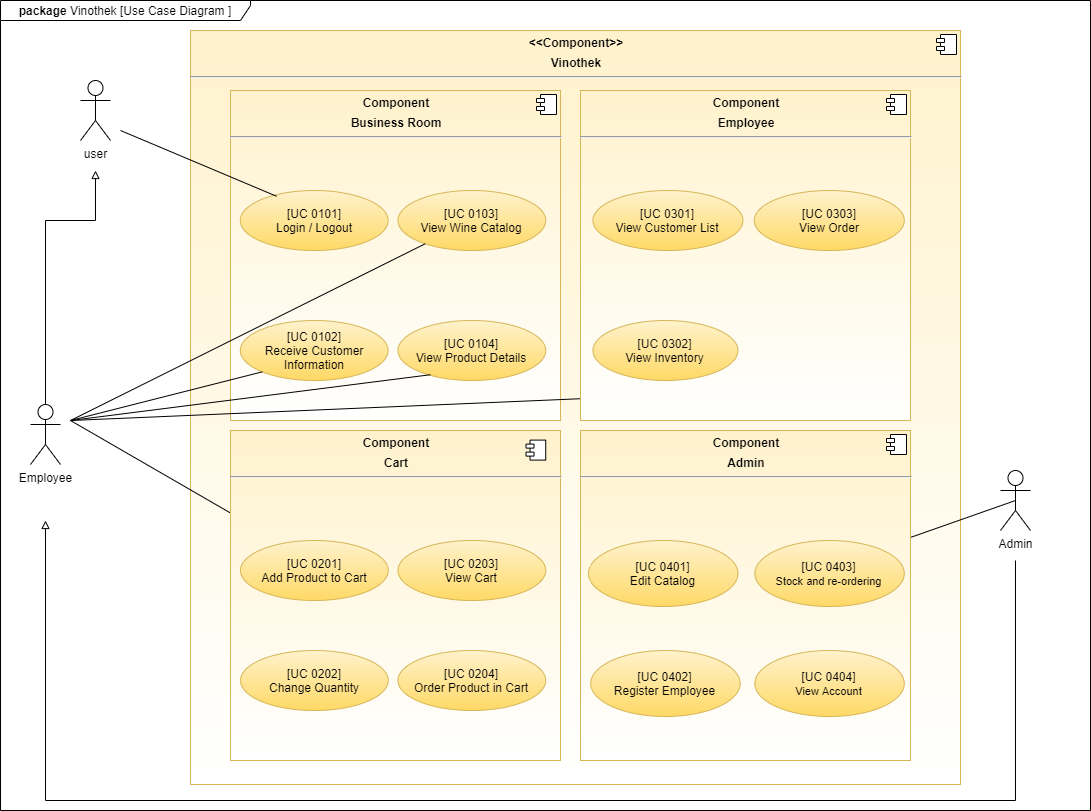

The diagram above was exported from draw.io. Its source (the exported page's mxGraphModel, read from the mxfile embedded in the PNG):
<mxGraphModel dx="524" dy="521" grid="1" gridSize="10" guides="1" tooltips="1" connect="1" arrows="1" fold="1" page="1" pageScale="1" pageWidth="1100" pageHeight="850" math="0" shadow="0">
  <root>
    <mxCell id="0" />
    <mxCell id="1" parent="0" />
    <mxCell id="wzvxxmHAcNTUoRTeqQeI-1" value="&lt;b&gt;package &lt;/b&gt;Vinothek [Use Case Diagram ]" style="shape=umlFrame;whiteSpace=wrap;html=1;width=250;height=20;" parent="1" vertex="1">
      <mxGeometry x="5" y="20" width="1090" height="810" as="geometry" />
    </mxCell>
    <mxCell id="wzvxxmHAcNTUoRTeqQeI-2" value="&lt;p style=&quot;margin: 0px ; margin-top: 6px ; text-align: center&quot;&gt;&lt;b&gt;&amp;lt;&amp;lt;Component&amp;gt;&amp;gt;&lt;/b&gt;&lt;/p&gt;&lt;p style=&quot;margin: 0px ; margin-top: 6px ; text-align: center&quot;&gt;&lt;b&gt;Vinothek&lt;/b&gt;&lt;/p&gt;&lt;hr&gt;&lt;p style=&quot;margin: 0px ; margin-left: 8px&quot;&gt;&lt;br&gt;&lt;/p&gt;" style="align=left;overflow=fill;html=1;dropTarget=0;fillColor=#fff2cc;strokeColor=#d6b656;gradientColor=#ffffff;" parent="1" vertex="1">
      <mxGeometry x="195" y="50" width="770" height="754" as="geometry" />
    </mxCell>
    <mxCell id="wzvxxmHAcNTUoRTeqQeI-3" value="" style="shape=component;jettyWidth=8;jettyHeight=4;" parent="wzvxxmHAcNTUoRTeqQeI-2" vertex="1">
      <mxGeometry x="1" width="20" height="20" relative="1" as="geometry">
        <mxPoint x="-24" y="4" as="offset" />
      </mxGeometry>
    </mxCell>
    <mxCell id="wzvxxmHAcNTUoRTeqQeI-4" value="user" style="shape=umlActor;verticalLabelPosition=bottom;verticalAlign=top;html=1;" parent="1" vertex="1">
      <mxGeometry x="85" y="100" width="30" height="60" as="geometry" />
    </mxCell>
    <mxCell id="wzvxxmHAcNTUoRTeqQeI-5" style="edgeStyle=orthogonalEdgeStyle;rounded=0;orthogonalLoop=1;jettySize=auto;html=1;endArrow=block;endFill=0;" parent="1" source="wzvxxmHAcNTUoRTeqQeI-8" edge="1">
      <mxGeometry relative="1" as="geometry">
        <mxPoint x="100" y="190" as="targetPoint" />
        <Array as="points">
          <mxPoint x="50" y="240" />
          <mxPoint x="100" y="240" />
        </Array>
      </mxGeometry>
    </mxCell>
    <mxCell id="wzvxxmHAcNTUoRTeqQeI-6" value="Admin" style="shape=umlActor;verticalLabelPosition=bottom;verticalAlign=top;html=1;" parent="1" vertex="1">
      <mxGeometry x="1005" y="490" width="30" height="60" as="geometry" />
    </mxCell>
    <mxCell id="wzvxxmHAcNTUoRTeqQeI-7" value="" style="endArrow=none;html=1;entryX=0.5;entryY=0.5;entryDx=0;entryDy=0;entryPerimeter=0;" parent="1" source="wzvxxmHAcNTUoRTeqQeI-28" target="wzvxxmHAcNTUoRTeqQeI-6" edge="1">
      <mxGeometry width="50" height="50" relative="1" as="geometry">
        <mxPoint x="455" y="540" as="sourcePoint" />
        <mxPoint x="505" y="490" as="targetPoint" />
      </mxGeometry>
    </mxCell>
    <mxCell id="wzvxxmHAcNTUoRTeqQeI-8" value="Employee" style="shape=umlActor;verticalLabelPosition=bottom;verticalAlign=top;html=1;" parent="1" vertex="1">
      <mxGeometry x="35" y="424" width="30" height="60" as="geometry" />
    </mxCell>
    <mxCell id="wzvxxmHAcNTUoRTeqQeI-9" style="edgeStyle=orthogonalEdgeStyle;rounded=0;orthogonalLoop=1;jettySize=auto;html=1;startArrow=none;startFill=0;endArrow=block;endFill=0;" parent="1" edge="1">
      <mxGeometry relative="1" as="geometry">
        <mxPoint x="1020" y="580" as="sourcePoint" />
        <mxPoint x="50" y="540" as="targetPoint" />
        <Array as="points">
          <mxPoint x="1020" y="820" />
          <mxPoint x="50" y="820" />
        </Array>
      </mxGeometry>
    </mxCell>
    <mxCell id="wzvxxmHAcNTUoRTeqQeI-10" value="" style="endArrow=none;html=1;entryX=0;entryY=0.25;entryDx=0;entryDy=0;" parent="1" target="wzvxxmHAcNTUoRTeqQeI-36" edge="1">
      <mxGeometry width="50" height="50" relative="1" as="geometry">
        <mxPoint x="75" y="440" as="sourcePoint" />
        <mxPoint x="515" y="380" as="targetPoint" />
      </mxGeometry>
    </mxCell>
    <mxCell id="wzvxxmHAcNTUoRTeqQeI-11" value="" style="group;fillColor=#fff2cc;strokeColor=#d6b656;" parent="1" vertex="1" connectable="0">
      <mxGeometry x="235" y="110" width="330" height="330" as="geometry" />
    </mxCell>
    <mxCell id="wzvxxmHAcNTUoRTeqQeI-12" value="" style="group" parent="wzvxxmHAcNTUoRTeqQeI-11" vertex="1" connectable="0">
      <mxGeometry width="330" height="330" as="geometry" />
    </mxCell>
    <mxCell id="wzvxxmHAcNTUoRTeqQeI-13" value="&lt;p style=&quot;margin: 0px ; margin-top: 6px ; text-align: center&quot;&gt;&lt;b&gt;Component&lt;/b&gt;&lt;/p&gt;&lt;p style=&quot;margin: 0px ; margin-top: 6px ; text-align: center&quot;&gt;&lt;b&gt;Business Room&lt;/b&gt;&lt;/p&gt;&lt;hr&gt;&lt;p style=&quot;margin: 0px ; margin-left: 8px&quot;&gt;&lt;br&gt;&lt;/p&gt;" style="align=left;overflow=fill;html=1;dropTarget=0;fillColor=#fff2cc;strokeColor=#d6b656;gradientColor=#ffffff;" parent="wzvxxmHAcNTUoRTeqQeI-12" vertex="1">
      <mxGeometry width="330" height="330" as="geometry" />
    </mxCell>
    <mxCell id="wzvxxmHAcNTUoRTeqQeI-14" value="" style="shape=component;jettyWidth=8;jettyHeight=4;" parent="wzvxxmHAcNTUoRTeqQeI-13" vertex="1">
      <mxGeometry x="1" width="20" height="20" relative="1" as="geometry">
        <mxPoint x="-24" y="4" as="offset" />
      </mxGeometry>
    </mxCell>
    <mxCell id="wzvxxmHAcNTUoRTeqQeI-15" value="[UC 0102]&lt;br&gt;Receive Customer&lt;br&gt;Information" style="ellipse;whiteSpace=wrap;html=1;gradientColor=#ffd966;fillColor=#fff2cc;strokeColor=#d6b656;" parent="wzvxxmHAcNTUoRTeqQeI-12" vertex="1">
      <mxGeometry x="9.850746268656707" y="230" width="147.76119402985074" height="60" as="geometry" />
    </mxCell>
    <mxCell id="wzvxxmHAcNTUoRTeqQeI-16" value="[UC 0103]&lt;br&gt;View Wine Catalog" style="ellipse;whiteSpace=wrap;html=1;gradientColor=#ffd966;fillColor=#fff2cc;strokeColor=#d6b656;" parent="wzvxxmHAcNTUoRTeqQeI-12" vertex="1">
      <mxGeometry x="167.46268656716418" y="100" width="147.76119402985074" height="60" as="geometry" />
    </mxCell>
    <mxCell id="wzvxxmHAcNTUoRTeqQeI-17" value="[UC 0101]&lt;br&gt;Login / Logout" style="ellipse;whiteSpace=wrap;html=1;gradientColor=#ffd966;fillColor=#fff2cc;strokeColor=#d6b656;" parent="wzvxxmHAcNTUoRTeqQeI-12" vertex="1">
      <mxGeometry x="9.850746268656735" y="100" width="147.76119402985074" height="60" as="geometry" />
    </mxCell>
    <mxCell id="wzvxxmHAcNTUoRTeqQeI-42" value="[UC 0104]&lt;br&gt;View Product Details" style="ellipse;whiteSpace=wrap;html=1;gradientColor=#ffd966;fillColor=#fff2cc;strokeColor=#d6b656;" parent="wzvxxmHAcNTUoRTeqQeI-12" vertex="1">
      <mxGeometry x="167.46074626865675" y="230" width="147.76119402985074" height="60" as="geometry" />
    </mxCell>
    <mxCell id="wzvxxmHAcNTUoRTeqQeI-18" value="" style="group;fillColor=#fff2cc;strokeColor=#d6b656;container=0;" parent="1" vertex="1" connectable="0">
      <mxGeometry x="585" y="450" width="330" height="330" as="geometry" />
    </mxCell>
    <mxCell id="wzvxxmHAcNTUoRTeqQeI-19" value="" style="endArrow=none;html=1;entryX=0.245;entryY=0.096;entryDx=0;entryDy=0;entryPerimeter=0;" parent="1" target="wzvxxmHAcNTUoRTeqQeI-17" edge="1">
      <mxGeometry width="50" height="50" relative="1" as="geometry">
        <mxPoint x="125" y="150" as="sourcePoint" />
        <mxPoint x="475" y="360" as="targetPoint" />
      </mxGeometry>
    </mxCell>
    <mxCell id="wzvxxmHAcNTUoRTeqQeI-20" value="" style="endArrow=none;html=1;entryX=0;entryY=1;entryDx=0;entryDy=0;" parent="1" target="wzvxxmHAcNTUoRTeqQeI-15" edge="1">
      <mxGeometry width="50" height="50" relative="1" as="geometry">
        <mxPoint x="75" y="440" as="sourcePoint" />
        <mxPoint x="475" y="360" as="targetPoint" />
      </mxGeometry>
    </mxCell>
    <mxCell id="wzvxxmHAcNTUoRTeqQeI-21" value="" style="endArrow=none;html=1;" parent="1" target="wzvxxmHAcNTUoRTeqQeI-16" edge="1">
      <mxGeometry width="50" height="50" relative="1" as="geometry">
        <mxPoint x="75" y="440" as="sourcePoint" />
        <mxPoint x="475" y="360" as="targetPoint" />
      </mxGeometry>
    </mxCell>
    <mxCell id="wzvxxmHAcNTUoRTeqQeI-22" value="" style="endArrow=none;html=1;entryX=0;entryY=0.934;entryDx=0;entryDy=0;entryPerimeter=0;" parent="1" target="wzvxxmHAcNTUoRTeqQeI-24" edge="1">
      <mxGeometry width="50" height="50" relative="1" as="geometry">
        <mxPoint x="75" y="440" as="sourcePoint" />
        <mxPoint x="475" y="360" as="targetPoint" />
      </mxGeometry>
    </mxCell>
    <mxCell id="wzvxxmHAcNTUoRTeqQeI-23" value="" style="group;strokeColor=#d6b656;container=0;" parent="1" vertex="1" connectable="0">
      <mxGeometry x="585" y="110" width="330" height="330" as="geometry" />
    </mxCell>
    <mxCell id="wzvxxmHAcNTUoRTeqQeI-24" value="&lt;p style=&quot;margin: 0px ; margin-top: 6px ; text-align: center&quot;&gt;&lt;b&gt;Component&lt;/b&gt;&lt;/p&gt;&lt;p style=&quot;margin: 0px ; margin-top: 6px ; text-align: center&quot;&gt;&lt;b&gt;Employee&lt;/b&gt;&lt;/p&gt;&lt;hr&gt;&lt;p style=&quot;margin: 0px ; margin-left: 8px&quot;&gt;&lt;br&gt;&lt;/p&gt;" style="align=left;overflow=fill;html=1;dropTarget=0;fillColor=#fff2cc;strokeColor=#d6b656;gradientColor=#ffffff;" parent="1" vertex="1">
      <mxGeometry x="585" y="110" width="330" height="330" as="geometry" />
    </mxCell>
    <mxCell id="wzvxxmHAcNTUoRTeqQeI-25" value="" style="shape=component;jettyWidth=8;jettyHeight=4;" parent="wzvxxmHAcNTUoRTeqQeI-24" vertex="1">
      <mxGeometry x="1" width="20" height="20" relative="1" as="geometry">
        <mxPoint x="-24" y="4" as="offset" />
      </mxGeometry>
    </mxCell>
    <mxCell id="wzvxxmHAcNTUoRTeqQeI-26" value="[UC 0301]&lt;br&gt;View Customer List" style="ellipse;whiteSpace=wrap;html=1;gradientColor=#ffd966;fillColor=#fff2cc;strokeColor=#d6b656;" parent="1" vertex="1">
      <mxGeometry x="597.45" y="210" width="150" height="60" as="geometry" />
    </mxCell>
    <mxCell id="wzvxxmHAcNTUoRTeqQeI-27" value="[UC 0302]&lt;br&gt;View Inventory" style="ellipse;whiteSpace=wrap;html=1;gradientColor=#ffd966;fillColor=#fff2cc;strokeColor=#d6b656;" parent="1" vertex="1">
      <mxGeometry x="597.45" y="340" width="145" height="60" as="geometry" />
    </mxCell>
    <mxCell id="wzvxxmHAcNTUoRTeqQeI-28" value="&lt;p style=&quot;margin: 0px ; margin-top: 6px ; text-align: center&quot;&gt;&lt;b&gt;Component&lt;/b&gt;&lt;/p&gt;&lt;p style=&quot;margin: 0px ; margin-top: 6px ; text-align: center&quot;&gt;&lt;b&gt;Admin&lt;/b&gt;&lt;/p&gt;&lt;hr&gt;&lt;p style=&quot;margin: 0px ; margin-left: 8px&quot;&gt;&lt;br&gt;&lt;/p&gt;" style="align=left;overflow=fill;html=1;dropTarget=0;fillColor=#fff2cc;strokeColor=#d6b656;gradientColor=#ffffff;" parent="1" vertex="1">
      <mxGeometry x="585" y="450" width="330" height="330" as="geometry" />
    </mxCell>
    <mxCell id="wzvxxmHAcNTUoRTeqQeI-29" value="" style="shape=component;jettyWidth=8;jettyHeight=4;" parent="wzvxxmHAcNTUoRTeqQeI-28" vertex="1">
      <mxGeometry x="1" width="20" height="20" relative="1" as="geometry">
        <mxPoint x="-24" y="4" as="offset" />
      </mxGeometry>
    </mxCell>
    <mxCell id="wzvxxmHAcNTUoRTeqQeI-30" value="[UC 0401]&lt;br&gt;Edit Catalog" style="ellipse;whiteSpace=wrap;html=1;gradientColor=#ffd966;fillColor=#fff2cc;strokeColor=#d6b656;" parent="1" vertex="1">
      <mxGeometry x="593.0164150943395" y="560" width="149.43396226415092" height="66" as="geometry" />
    </mxCell>
    <mxCell id="wzvxxmHAcNTUoRTeqQeI-31" value="[UC 0402]&lt;br&gt;Register Employee" style="ellipse;whiteSpace=wrap;html=1;gradientColor=#ffd966;fillColor=#fff2cc;strokeColor=#d6b656;" parent="1" vertex="1">
      <mxGeometry x="595.2328301886793" y="670.0000000000001" width="149.43396226415092" height="66" as="geometry" />
    </mxCell>
    <mxCell id="wzvxxmHAcNTUoRTeqQeI-32" value="[UC 0403]&lt;br&gt;&lt;font style=&quot;font-size: 11px&quot;&gt;Stock and re-ordering&lt;/font&gt;" style="ellipse;whiteSpace=wrap;html=1;gradientColor=#ffd966;fillColor=#fff2cc;strokeColor=#d6b656;" parent="1" vertex="1">
      <mxGeometry x="759.3396226415093" y="560" width="149.43396226415092" height="66" as="geometry" />
    </mxCell>
    <mxCell id="wzvxxmHAcNTUoRTeqQeI-33" value="[UC 0404]&lt;br&gt;&lt;span style=&quot;font-size: 11px&quot;&gt;View Account&lt;/span&gt;" style="ellipse;whiteSpace=wrap;html=1;gradientColor=#ffd966;fillColor=#fff2cc;strokeColor=#d6b656;" parent="1" vertex="1">
      <mxGeometry x="759.3396226415093" y="670.0000000000001" width="149.43396226415092" height="66" as="geometry" />
    </mxCell>
    <mxCell id="wzvxxmHAcNTUoRTeqQeI-34" value="" style="group;fillColor=#fff2cc;strokeColor=#d6b656;" parent="1" vertex="1" connectable="0">
      <mxGeometry x="235" y="450" width="330" height="330" as="geometry" />
    </mxCell>
    <mxCell id="wzvxxmHAcNTUoRTeqQeI-35" value="" style="group" parent="wzvxxmHAcNTUoRTeqQeI-34" vertex="1" connectable="0">
      <mxGeometry width="330" height="330" as="geometry" />
    </mxCell>
    <mxCell id="wzvxxmHAcNTUoRTeqQeI-36" value="&lt;p style=&quot;margin: 0px ; margin-top: 6px ; text-align: center&quot;&gt;&lt;b&gt;Component&lt;/b&gt;&lt;/p&gt;&lt;p style=&quot;margin: 0px ; margin-top: 6px ; text-align: center&quot;&gt;&lt;b&gt;Cart&lt;/b&gt;&lt;/p&gt;&lt;hr&gt;&lt;p style=&quot;margin: 0px ; margin-left: 8px&quot;&gt;&lt;br&gt;&lt;/p&gt;" style="align=left;overflow=fill;html=1;dropTarget=0;container=0;fillColor=#fff2cc;strokeColor=#d6b656;gradientColor=#ffffff;" parent="wzvxxmHAcNTUoRTeqQeI-35" vertex="1">
      <mxGeometry width="330" height="330" as="geometry" />
    </mxCell>
    <mxCell id="wzvxxmHAcNTUoRTeqQeI-37" value="[UC 0201]&lt;br&gt;Add Product to Cart" style="ellipse;whiteSpace=wrap;html=1;gradientColor=#ffd966;fillColor=#fff2cc;strokeColor=#d6b656;" parent="wzvxxmHAcNTUoRTeqQeI-35" vertex="1">
      <mxGeometry x="10.001492537313435" y="110" width="147.76119402985074" height="60" as="geometry" />
    </mxCell>
    <mxCell id="wzvxxmHAcNTUoRTeqQeI-38" value="[UC 0202]&lt;br&gt;Change Quantity" style="ellipse;whiteSpace=wrap;html=1;gradientColor=#ffd966;fillColor=#fff2cc;strokeColor=#d6b656;" parent="wzvxxmHAcNTUoRTeqQeI-35" vertex="1">
      <mxGeometry x="10.001492537313414" y="220" width="147.76119402985074" height="60" as="geometry" />
    </mxCell>
    <mxCell id="wzvxxmHAcNTUoRTeqQeI-39" value="[UC 0204]&lt;br&gt;Order Product in Cart" style="ellipse;whiteSpace=wrap;html=1;gradientColor=#ffd966;fillColor=#fff2cc;strokeColor=#d6b656;" parent="wzvxxmHAcNTUoRTeqQeI-35" vertex="1">
      <mxGeometry x="167.46149253731343" y="220" width="147.76119402985074" height="60" as="geometry" />
    </mxCell>
    <mxCell id="wzvxxmHAcNTUoRTeqQeI-40" value="[UC 0203]&lt;br&gt;View Cart" style="ellipse;whiteSpace=wrap;html=1;gradientColor=#ffd966;fillColor=#fff2cc;strokeColor=#d6b656;" parent="wzvxxmHAcNTUoRTeqQeI-35" vertex="1">
      <mxGeometry x="167.46149253731346" y="110" width="147.76119402985074" height="60" as="geometry" />
    </mxCell>
    <mxCell id="wzvxxmHAcNTUoRTeqQeI-41" value="" style="shape=component;jettyWidth=8;jettyHeight=4;" parent="wzvxxmHAcNTUoRTeqQeI-35" vertex="1">
      <mxGeometry x="295.51820895522394" y="9.600000000000023" width="19.701492537313435" height="20" as="geometry">
        <mxPoint x="-24" y="4" as="offset" />
      </mxGeometry>
    </mxCell>
    <mxCell id="wzvxxmHAcNTUoRTeqQeI-43" value="" style="endArrow=none;html=1;entryX=0.219;entryY=0.904;entryDx=0;entryDy=0;entryPerimeter=0;" parent="1" target="wzvxxmHAcNTUoRTeqQeI-42" edge="1">
      <mxGeometry width="50" height="50" relative="1" as="geometry">
        <mxPoint x="75" y="440" as="sourcePoint" />
        <mxPoint x="515" y="380" as="targetPoint" />
      </mxGeometry>
    </mxCell>
    <mxCell id="DCtW9qyzKFbzj-54aslR-1" value="[UC 0303]&lt;br&gt;View Order" style="ellipse;whiteSpace=wrap;html=1;gradientColor=#ffd966;fillColor=#fff2cc;strokeColor=#d6b656;" vertex="1" parent="1">
      <mxGeometry x="758.77" y="210" width="150" height="60" as="geometry" />
    </mxCell>
  </root>
</mxGraphModel>